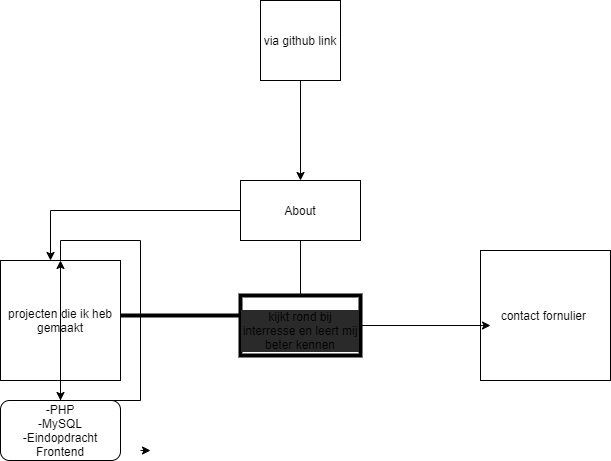

The diagram above was exported from draw.io. Its source (the exported page's mxGraphModel, read from the mxfile embedded in the PNG):
<mxGraphModel dx="454" dy="1773" grid="1" gridSize="10" guides="1" tooltips="1" connect="1" arrows="1" fold="1" page="1" pageScale="1" pageWidth="850" pageHeight="1100" math="0" shadow="0">
  <root>
    <mxCell id="0" />
    <mxCell id="1" parent="0" />
    <mxCell id="24" style="edgeStyle=orthogonalEdgeStyle;rounded=0;orthogonalLoop=1;jettySize=auto;html=1;entryX=0.417;entryY=0.083;entryDx=0;entryDy=0;entryPerimeter=0;" edge="1" parent="1" source="2" target="9">
      <mxGeometry relative="1" as="geometry">
        <Array as="points">
          <mxPoint x="390" y="290" />
        </Array>
      </mxGeometry>
    </mxCell>
    <mxCell id="28" style="edgeStyle=orthogonalEdgeStyle;rounded=0;orthogonalLoop=1;jettySize=auto;html=1;" edge="1" parent="1" source="2" target="12">
      <mxGeometry relative="1" as="geometry">
        <mxPoint x="140" y="200" as="targetPoint" />
        <Array as="points">
          <mxPoint x="140" y="200" />
        </Array>
      </mxGeometry>
    </mxCell>
    <mxCell id="2" value="About" style="rounded=0;whiteSpace=wrap;html=1;" parent="1" vertex="1">
      <mxGeometry x="330" y="170" width="120" height="60" as="geometry" />
    </mxCell>
    <mxCell id="8" value="" style="line;strokeWidth=4;html=1;perimeter=backbonePerimeter;points=[];outlineConnect=0;" parent="1" vertex="1">
      <mxGeometry x="200" y="300" width="160" height="10" as="geometry" />
    </mxCell>
    <mxCell id="26" style="edgeStyle=orthogonalEdgeStyle;rounded=0;orthogonalLoop=1;jettySize=auto;html=1;" edge="1" parent="1" source="12" target="27">
      <mxGeometry relative="1" as="geometry">
        <mxPoint x="150" y="390" as="targetPoint" />
      </mxGeometry>
    </mxCell>
    <mxCell id="12" value="projecten die ik heb gemaakt" style="whiteSpace=wrap;html=1;aspect=fixed;" vertex="1" parent="1">
      <mxGeometry x="90" y="250" width="120" height="120" as="geometry" />
    </mxCell>
    <mxCell id="14" value="contact fornulier&amp;nbsp;" style="whiteSpace=wrap;html=1;aspect=fixed;" vertex="1" parent="1">
      <mxGeometry x="570" y="240" width="130" height="130" as="geometry" />
    </mxCell>
    <mxCell id="16" style="edgeStyle=orthogonalEdgeStyle;rounded=0;orthogonalLoop=1;jettySize=auto;html=1;" edge="1" parent="1" source="15" target="2">
      <mxGeometry relative="1" as="geometry" />
    </mxCell>
    <mxCell id="15" value="via github link" style="whiteSpace=wrap;html=1;aspect=fixed;" vertex="1" parent="1">
      <mxGeometry x="350" y="-10" width="80" height="80" as="geometry" />
    </mxCell>
    <mxCell id="20" style="edgeStyle=orthogonalEdgeStyle;rounded=0;orthogonalLoop=1;jettySize=auto;html=1;exitX=0;exitY=1;exitDx=0;exitDy=0;entryX=0.25;entryY=1;entryDx=0;entryDy=0;" edge="1" parent="1">
      <mxGeometry relative="1" as="geometry">
        <mxPoint x="230" y="440" as="sourcePoint" />
        <mxPoint x="240" y="440" as="targetPoint" />
      </mxGeometry>
    </mxCell>
    <mxCell id="25" style="edgeStyle=orthogonalEdgeStyle;rounded=0;orthogonalLoop=1;jettySize=auto;html=1;entryX=0.077;entryY=0.577;entryDx=0;entryDy=0;entryPerimeter=0;" edge="1" parent="1" source="9" target="14">
      <mxGeometry relative="1" as="geometry" />
    </mxCell>
    <mxCell id="9" value="kijkt rond bij interresse en leert mij beter kennen" style="whiteSpace=wrap;html=1;verticalAlign=top;strokeWidth=4;labelBackgroundColor=#2a2a2a;spacingTop=8;" parent="1" vertex="1">
      <mxGeometry x="330" y="285" width="120" height="60" as="geometry" />
    </mxCell>
    <mxCell id="27" value="-PHP&lt;br&gt;-MySQL&lt;br&gt;-Eindopdracht Frontend" style="rounded=1;whiteSpace=wrap;html=1;" vertex="1" parent="1">
      <mxGeometry x="90" y="390" width="120" height="60" as="geometry" />
    </mxCell>
    <mxCell id="29" style="edgeStyle=orthogonalEdgeStyle;rounded=0;orthogonalLoop=1;jettySize=auto;html=1;entryX=0.5;entryY=0;entryDx=0;entryDy=0;" edge="1" parent="1" source="12" target="12">
      <mxGeometry relative="1" as="geometry" />
    </mxCell>
  </root>
</mxGraphModel>